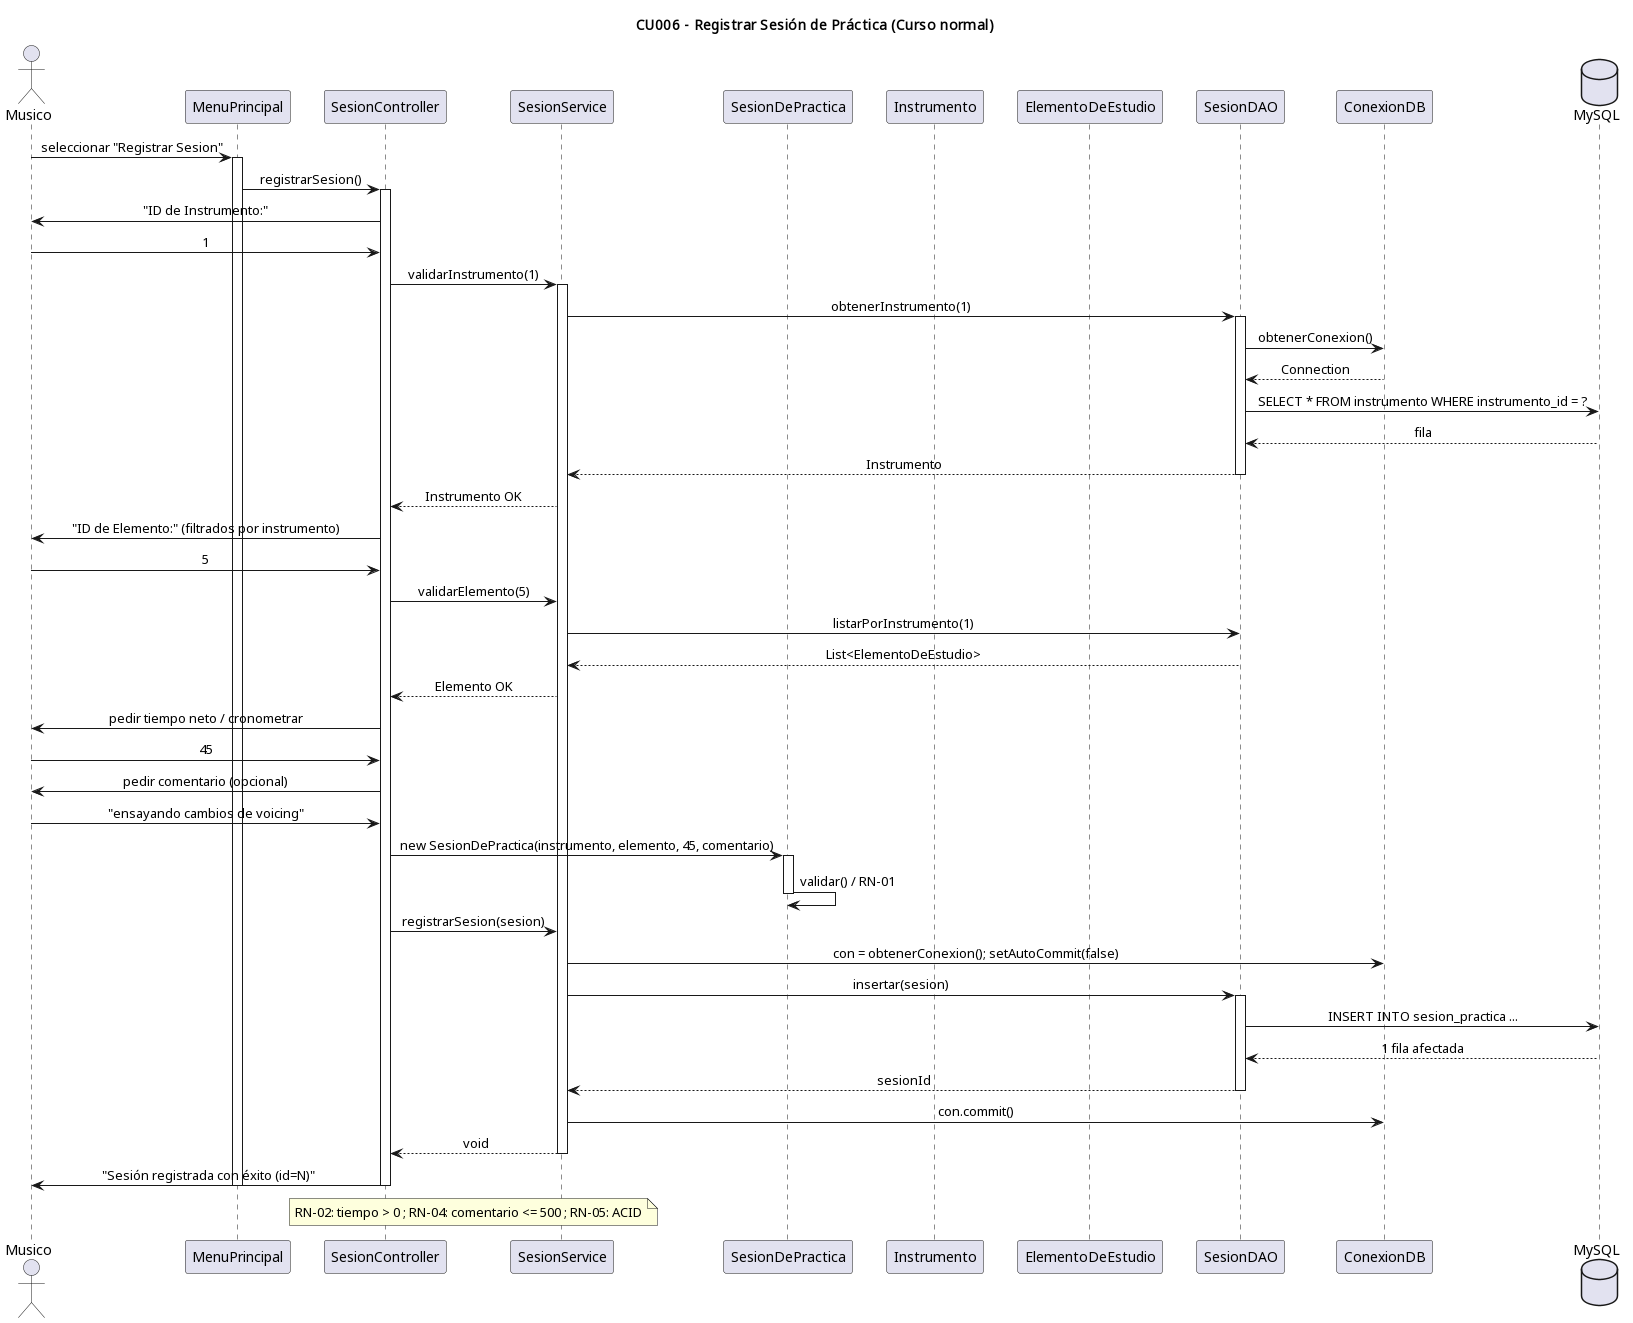

The diagram above was rendered by PlantUML. Its source (embedded in the PNG):
@startuml
!pragma layout smetana
title CU006 - Registrar Sesión de Práctica (Curso normal)

skinparam sequenceMessageAlign center
skinparam shadowing false
skinparam ParticipantPadding 12
skinparam BoxPadding 8

actor Musico
participant "MenuPrincipal" as MP
participant "SesionController" as SC
participant "SesionService" as SS
participant "SesionDePractica" as SP
participant "Instrumento" as INS
participant "ElementoDeEstudio" as EE
participant "SesionDAO" as DAO
participant "ConexionDB" as DB
database "MySQL" as M

Musico -> MP : seleccionar "Registrar Sesion"
activate MP
MP -> SC : registrarSesion()
activate SC

SC -> Musico : "ID de Instrumento:"
Musico -> SC : 1
SC -> SS : validarInstrumento(1)
activate SS
SS -> DAO : obtenerInstrumento(1)
activate DAO
DAO -> DB : obtenerConexion()
DB --> DAO : Connection
DAO -> M : SELECT * FROM instrumento WHERE instrumento_id = ?
M --> DAO : fila
DAO --> SS : Instrumento
deactivate DAO
SS --> SC : Instrumento OK

SC -> Musico : "ID de Elemento:" (filtrados por instrumento)
Musico -> SC : 5
SC -> SS : validarElemento(5)
SS -> DAO : listarPorInstrumento(1)
DAO --> SS : List<ElementoDeEstudio>
SS --> SC : Elemento OK

SC -> Musico : pedir tiempo neto / cronometrar
Musico -> SC : 45
SC -> Musico : pedir comentario (opcional)
Musico -> SC : "ensayando cambios de voicing"

SC -> SP : new SesionDePractica(instrumento, elemento, 45, comentario)
activate SP
SP -> SP : validar() / RN-01
deactivate SP

SC -> SS : registrarSesion(sesion)
SS -> DB : con = obtenerConexion(); setAutoCommit(false)
SS -> DAO : insertar(sesion)
activate DAO
DAO -> M : INSERT INTO sesion_practica ...
M --> DAO : 1 fila afectada
DAO --> SS : sesionId
deactivate DAO
SS -> DB : con.commit()
SS --> SC : void
deactivate SS

SC -> Musico : "Sesión registrada con éxito (id=N)"
deactivate SC
deactivate MP

note over SC, SS : RN-02: tiempo > 0 ; RN-04: comentario <= 500 ; RN-05: ACID

@enduml